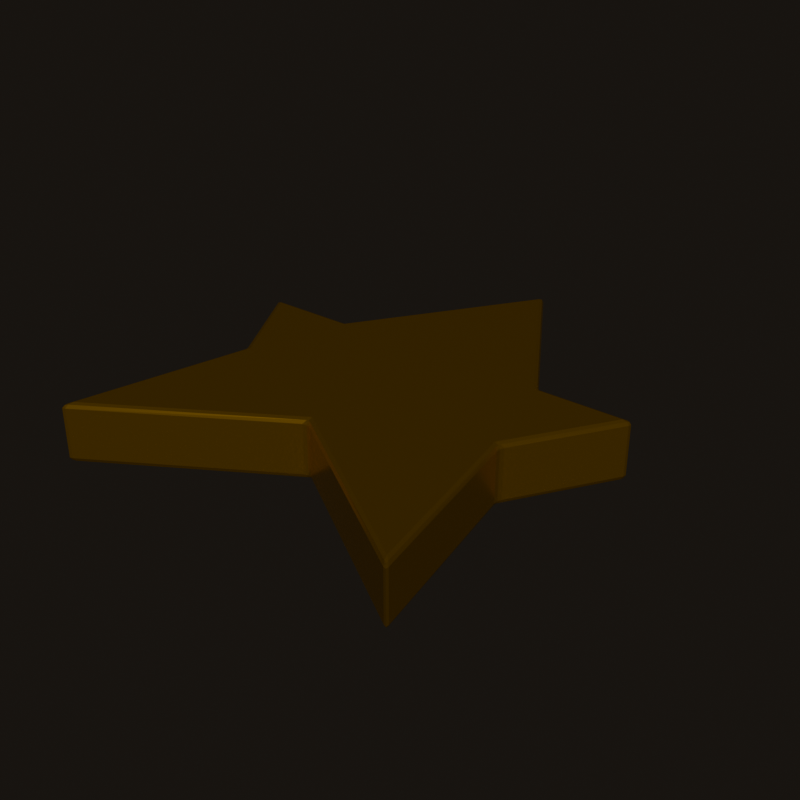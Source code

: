 # Source: object.blend  (saved by Blender 5.2.45; exported with 4.5.12 LTS)
import bpy
from mathutils import Matrix  # noqa: F401  (used for matrix-valued properties, if any)

bpy.ops.wm.read_factory_settings(use_empty=True)
scene = bpy.context.scene
scene.name = 'Scene'

# ---- collections
col_collection = bpy.data.collections.new('Collection'); scene.collection.children.link(col_collection)

# ---- materials (node trees are filled in below, after node groups)
mat_material_star_body = bpy.data.materials.new('Material_Star Body')

# ---- material node trees
mat_material_star_body.use_nodes = True; mat_material_star_body.node_tree.nodes.clear()
_N = mat_material_star_body.node_tree.nodes; _L = mat_material_star_body.node_tree.links
n0 = _N.new('ShaderNodeBsdfPrincipled'); n0.name = 'Principled BSDF'; n0.location = (-200, 100)
n0.inputs[0].default_value = (0.6038, 0.3185, 0.01002, 1.0)
n0.inputs[1].default_value = 0.9
n0.inputs[2].default_value = 0.2
n0.inputs[10].default_value = 0.005
n1 = _N.new('ShaderNodeOutputMaterial'); n1.name = 'Material Output'; n1.location = (200, 100)
_L.new(n0.outputs[0], n1.inputs[0])
n1.is_active_output = True

# ---- world
world_world = bpy.data.worlds.new('World'); scene.world = world_world
world_world.use_nodes = True; world_world.node_tree.nodes.clear()
_N = world_world.node_tree.nodes; _L = world_world.node_tree.links
n0 = _N.new('ShaderNodeOutputWorld'); n0.name = 'World Output'; n0.location = (200, 100)
n1 = _N.new('ShaderNodeBackground'); n1.name = 'Background'; n1.location = (-200, 100)
n1.inputs[0].default_value = (0.055, 0.045, 0.035, 1.0)
n1.inputs[1].default_value = 0.25
_L.new(n1.outputs[0], n0.inputs[0])
n0.is_active_output = True
world_world.color = (0.055, 0.045, 0.035)
world_world.sun_shadow_jitter_overblur = 0.0

# ---- meshes
me_star_body = bpy.data.meshes.new('Star Body')
me_star_body.from_pydata([(-3.875, 2.835, -0.84), (-3.872, 2.54, -1.0), (-4.12, 2.7, -0.84), (-3.901, 2.705, -0.9531), (-3.959, 2.698, -0.9324), (-3.996, 2.653, -0.9531), (-3.982, 2.74, -0.84), (-7.118, 2.563, -0.84), (-7.04, 2.7, -0.84), (-6.917, 2.54, -1.0), (-7.137, 2.665, -0.84), (-7.089, 2.637, -0.9324), (-6.996, 2.648, -0.9531), (-7.051, 2.551, -0.9531), (-5.071, -1.057, -0.84), (-5.122, -0.7628, -0.84), (-4.871, -0.8707, -1.0), (-5.073, -0.9058, -0.84), (-5.034, -0.8989, -0.9324), (-5.025, -0.8338, -0.9531), (-5.004, -0.9573, -0.9531), (-6.165, -7.115, -0.84), (-6.269, -7.043, -0.84), (-6.07, -6.867, -1.0), (-6.264, -7.148, -0.84), (-6.216, -7.078, -0.9324), (-6.197, -6.972, -0.9531), (-6.124, -7.023, -0.9531), (0.1355, -3.325, -0.84), (-0.1355, -3.325, -0.84), (-7.451e-09, -3.051, -1.0), (-7.451e-09, -3.29, -0.84), (-3.872e-08, -3.24, -0.9324), (-0.0501, -3.216, -0.9531), (0.0501, -3.216, -0.9531), (6.269, -7.043, -0.84), (6.165, -7.115, -0.84), (6.07, -6.867, -1.0), (6.264, -7.148, -0.84), (6.216, -7.078, -0.9324), (6.124, -7.023, -0.9531), (6.197, -6.972, -0.9531), (5.122, -0.7628, -0.84), (5.071, -1.057, -0.84), (4.871, -0.8707, -1.0), (5.073, -0.9058, -0.84), (5.034, -0.8989, -0.9324), (5.004, -0.9573, -0.9531), (5.025, -0.8338, -0.9531), (7.04, 2.7, -0.84), (7.118, 2.563, -0.84), (6.917, 2.54, -1.0), (7.137, 2.665, -0.84), (7.089, 2.637, -0.9324), (7.051, 2.551, -0.9531), (6.996, 2.648, -0.9531), (3.875, 2.835, -0.84), (4.12, 2.7, -0.84), (3.872, 2.54, -1.0), (3.982, 2.74, -0.84), (3.959, 2.698, -0.9324), (3.996, 2.653, -0.9531), (3.901, 2.705, -0.9531), (-0.08515, 8.865, -0.84), (0.08515, 8.865, -0.84), (0.0, 8.699, -1.0), (1.49e-08, 8.927, -0.84), (6.298e-09, 8.879, -0.9324), (0.06021, 8.81, -0.9531), (-0.06021, 8.81, -0.9531), (-3.875, 2.835, 0.84), (-4.12, 2.7, 0.84), (-3.872, 2.54, 1.0), (-3.982, 2.74, 0.84), (-3.959, 2.698, 0.9324), (-3.996, 2.653, 0.9531), (-3.901, 2.705, 0.9531), (-7.04, 2.7, 0.84), (-7.118, 2.563, 0.84), (-6.917, 2.54, 1.0), (-7.137, 2.665, 0.84), (-7.089, 2.637, 0.9324), (-7.051, 2.551, 0.9531), (-6.996, 2.648, 0.9531), (-5.122, -0.7628, 0.84), (-5.071, -1.057, 0.84), (-4.871, -0.8707, 1.0), (-5.073, -0.9058, 0.84), (-5.034, -0.8989, 0.9324), (-5.004, -0.9573, 0.9531), (-5.025, -0.8338, 0.9531), (-6.269, -7.043, 0.84), (-6.165, -7.115, 0.84), (-6.07, -6.867, 1.0), (-6.264, -7.148, 0.84), (-6.216, -7.078, 0.9324), (-6.124, -7.023, 0.9531), (-6.197, -6.972, 0.9531), (-0.1355, -3.325, 0.84), (0.1355, -3.325, 0.84), (7.451e-09, -3.051, 1.0), (7.451e-09, -3.29, 0.84), (5.962e-08, -3.24, 0.9324), (0.0501, -3.216, 0.9531), (-0.0501, -3.216, 0.9531), (6.165, -7.115, 0.84), (6.269, -7.043, 0.84), (6.07, -6.867, 1.0), (6.264, -7.148, 0.84), (6.216, -7.078, 0.9324), (6.197, -6.972, 0.9531), (6.124, -7.023, 0.9531), (5.071, -1.057, 0.84), (5.122, -0.7628, 0.84), (4.871, -0.8707, 1.0), (5.073, -0.9058, 0.84), (5.034, -0.8989, 0.9324), (5.025, -0.8338, 0.9531), (5.004, -0.9573, 0.9531), (7.118, 2.563, 0.84), (7.04, 2.7, 0.84), (6.917, 2.54, 1.0), (7.137, 2.665, 0.84), (7.089, 2.637, 0.9324), (6.996, 2.648, 0.9531), (7.051, 2.551, 0.9531), (4.12, 2.7, 0.84), (3.875, 2.835, 0.84), (3.872, 2.54, 1.0), (3.982, 2.74, 0.84), (3.959, 2.698, 0.9324), (3.901, 2.705, 0.9531), (3.996, 2.653, 0.9531), (-0.08515, 8.865, 0.84), (0.0, 8.699, 1.0), (0.08515, 8.865, 0.84), (-0.06021, 8.81, 0.9531), (-7.451e-09, 8.879, 0.9324), (0.06021, 8.81, 0.9531), (-1.49e-08, 8.927, 0.84)], [], [(0, 3, 4, 6), (1, 5, 4, 3), (2, 6, 4, 5), (7, 10, 11, 13), (8, 12, 11, 10), (9, 13, 11, 12), (14, 17, 18, 20), (15, 19, 18, 17), (16, 20, 18, 19), (21, 24, 25, 27), (22, 26, 25, 24), (23, 27, 25, 26), (28, 31, 32, 34), (29, 33, 32, 31), (30, 34, 32, 33), (35, 38, 39, 41), (36, 40, 39, 38), (37, 41, 39, 40), (42, 45, 46, 48), (43, 47, 46, 45), (44, 48, 46, 47), (49, 52, 53, 55), (50, 54, 53, 52), (51, 55, 53, 54), (56, 59, 60, 62), (57, 61, 60, 59), (58, 62, 60, 61), (63, 66, 67, 69), (64, 68, 67, 66), (65, 69, 67, 68), (70, 73, 74, 76), (71, 75, 74, 73), (72, 76, 74, 75), (77, 80, 81, 83), (78, 82, 81, 80), (79, 83, 81, 82), (84, 87, 88, 90), (85, 89, 88, 87), (86, 90, 88, 89), (91, 94, 95, 97), (92, 96, 95, 94), (93, 97, 95, 96), (98, 101, 102, 104), (99, 103, 102, 101), (100, 104, 102, 103), (105, 108, 109, 111), (106, 110, 109, 108), (107, 111, 109, 110), (112, 115, 116, 118), (113, 117, 116, 115), (114, 118, 116, 117), (119, 122, 123, 125), (120, 124, 123, 122), (121, 125, 123, 124), (126, 129, 130, 132), (127, 131, 130, 129), (128, 132, 130, 131), (133, 136, 137, 139), (134, 138, 137, 136), (135, 139, 137, 138), (0, 63, 69, 3), (3, 69, 65, 1), (58, 65, 68, 62), (62, 68, 64, 56), (51, 58, 61, 55), (55, 61, 57, 49), (44, 51, 54, 48), (48, 54, 50, 42), (37, 44, 47, 41), (41, 47, 43, 35), (30, 37, 40, 34), (34, 40, 36, 28), (23, 30, 33, 27), (27, 33, 29, 21), (16, 23, 26, 20), (20, 26, 22, 14), (9, 16, 19, 13), (13, 19, 15, 7), (1, 9, 12, 5), (5, 12, 8, 2), (72, 134, 136, 76), (76, 136, 133, 70), (71, 77, 83, 75), (75, 83, 79, 72), (78, 84, 90, 82), (82, 90, 86, 79), (85, 91, 97, 89), (89, 97, 93, 86), (92, 98, 104, 96), (96, 104, 100, 93), (99, 105, 111, 103), (103, 111, 107, 100), (106, 112, 118, 110), (110, 118, 114, 107), (113, 119, 125, 117), (117, 125, 121, 114), (120, 126, 132, 124), (124, 132, 128, 121), (127, 135, 138, 131), (131, 138, 134, 128), (2, 71, 73, 6), (6, 73, 70, 0), (7, 78, 80, 10), (10, 80, 77, 8), (14, 85, 87, 17), (17, 87, 84, 15), (21, 92, 94, 24), (24, 94, 91, 22), (28, 99, 101, 31), (31, 101, 98, 29), (35, 106, 108, 38), (38, 108, 105, 36), (42, 113, 115, 45), (45, 115, 112, 43), (49, 120, 122, 52), (52, 122, 119, 50), (56, 127, 129, 59), (59, 129, 126, 57), (63, 133, 139, 66), (66, 139, 135, 64), (63, 0, 70, 133), (65, 58, 51, 44, 37, 30, 23, 16, 9, 1), (2, 8, 77, 71), (7, 15, 84, 78), (14, 22, 91, 85), (21, 29, 98, 92), (28, 36, 105, 99), (35, 43, 112, 106), (42, 50, 119, 113), (49, 57, 126, 120), (56, 64, 135, 127), (72, 79, 86, 93, 100, 107, 114, 121, 128, 134)])
me_star_body.materials.append(mat_material_star_body)
me_star_body.update()

# ---- objects
ob_star_body = bpy.data.objects.new('Star Body', me_star_body)

# ---- transforms, parenting, visibility, modifiers, constraints
ob_star_body.location = (0.0, 0.0, 1.0)

# ---- collection membership
col_collection.objects.link(ob_star_body)

# ---- scene / render settings (as saved in the file)
scene.frame_start = 1; scene.frame_end = 250; scene.frame_set(1)
scene.render.engine = 'CYCLES'
scene.render.resolution_x = 768
scene.render.resolution_y = 768
scene.render.bake_bias = 0.0
scene.render.bake_samples = 0
scene.render.compositor_device = 'GPU'
scene.cycles.samples = 24
scene.cycles.seed = 20260919
scene.eevee.use_volume_custom_range = False
scene.eevee.fast_gi_thickness_near = 0.1
scene.eevee.fast_gi_thickness_far = 0.0
scene.eevee.ray_tracing_options.screen_trace_thickness = 0.1
scene.unit_settings.scale_length = 0.001
bpy.context.view_layer.update()

# ---- added for rendering (the .blend has no active camera and no usable light): camera, sun
cam_auto = bpy.data.cameras.new('AutoCamera')
cam_auto.lens = 50.0
cam_auto.sensor_width = 36.0
cam_auto.clip_end = 1000.0
ob_auto_camera = bpy.data.objects.new('AutoCamera', cam_auto)
scene.collection.objects.link(ob_auto_camera)
ob_auto_camera.location = (19.9765, -23.0824, 16.9812)
ob_auto_camera.rotation_euler = (1.09748, -7.21219e-08, 0.694738)
scene.camera = ob_auto_camera
light_auto_sun = bpy.data.lights.new('AutoSun', 'SUN')
light_auto_sun.energy = 3.0
light_auto_sun.angle = 0.0523599
ob_auto_sun = bpy.data.objects.new('AutoSun', light_auto_sun)
scene.collection.objects.link(ob_auto_sun)
ob_auto_sun.rotation_euler = (0.872665, 0.174533, 0.523599)
bpy.context.view_layer.update()
